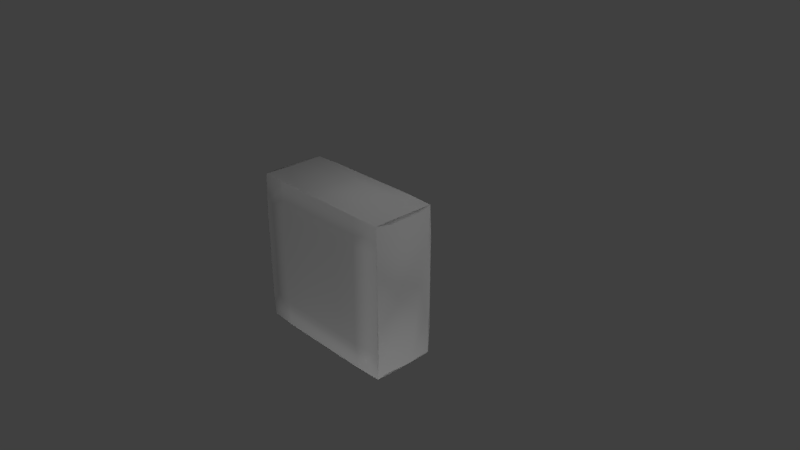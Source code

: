 # Source: Wall.blend  (saved by Blender 2.78.0; exported with 4.5.12 LTS)
import bpy
from mathutils import Matrix  # noqa: F401  (used for matrix-valued properties, if any)

bpy.ops.wm.read_factory_settings(use_empty=True)
scene = bpy.context.scene
scene.name = 'Scene'

# ---- collections
col_collection_1 = bpy.data.collections.new('Collection 1'); scene.collection.children.link(col_collection_1)

# ---- materials (node trees are filled in below, after node groups)
mat_material_001 = bpy.data.materials.new('Material.001')
mat_material_001.alpha_threshold = 0.0
mat_material_001.use_transparent_shadow = False
mat_material_001.roughness = 0.5
mat_material_001.specular_intensity = 0.0

# ---- material node trees

# ---- world
world_world = bpy.data.worlds.new('World'); scene.world = world_world
world_world.color = (0.05088, 0.05088, 0.05088)
world_world.use_sun_shadow = False
world_world.sun_shadow_jitter_overblur = 0.0
world_world.cycles.sampling_method = 'MANUAL'

# ---- cameras
cam_camera = bpy.data.cameras.new('Camera')
cam_camera.clip_end = 100.0
cam_camera.lens = 35.0
cam_camera.sensor_width = 32.0
cam_camera.sensor_height = 18.0
cam_camera.ortho_scale = 7.314
cam_camera.dof.focus_distance = 0.0
cam_camera.dof.aperture_fstop = 128.0

# ---- lights
light_lamp = bpy.data.lights.new('Lamp', 'POINT')
light_lamp.transmission_factor = 0.0
light_lamp.cutoff_distance = 30.0
light_lamp.energy = 100.0
light_lamp.shadow_buffer_clip_start = 1.001
light_lamp.shadow_soft_size = 0.1
light_lamp.shadow_maximum_resolution = 0.006
light_lamp.use_absolute_resolution = True
light_lamp_001 = bpy.data.lights.new('Lamp.001', 'POINT')
light_lamp_001.transmission_factor = 0.0
light_lamp_001.cutoff_distance = 30.0
light_lamp_001.energy = 100.0
light_lamp_001.shadow_buffer_clip_start = 1.001
light_lamp_001.shadow_soft_size = 0.1
light_lamp_001.shadow_maximum_resolution = 0.006
light_lamp_001.use_absolute_resolution = True
light_lamp_002 = bpy.data.lights.new('Lamp.002', 'POINT')
light_lamp_002.transmission_factor = 0.0
light_lamp_002.cutoff_distance = 30.0
light_lamp_002.energy = 100.0
light_lamp_002.shadow_buffer_clip_start = 1.001
light_lamp_002.shadow_soft_size = 0.1
light_lamp_002.shadow_maximum_resolution = 0.006
light_lamp_002.use_absolute_resolution = True
light_lamp_003 = bpy.data.lights.new('Lamp.003', 'POINT')
light_lamp_003.transmission_factor = 0.0
light_lamp_003.cutoff_distance = 30.0
light_lamp_003.energy = 100.0
light_lamp_003.shadow_buffer_clip_start = 1.001
light_lamp_003.shadow_soft_size = 0.1
light_lamp_003.shadow_maximum_resolution = 0.006
light_lamp_003.use_absolute_resolution = True
light_lamp_004 = bpy.data.lights.new('Lamp.004', 'POINT')
light_lamp_004.transmission_factor = 0.0
light_lamp_004.cutoff_distance = 30.0
light_lamp_004.energy = 100.0
light_lamp_004.shadow_buffer_clip_start = 1.001
light_lamp_004.shadow_soft_size = 0.1
light_lamp_004.shadow_maximum_resolution = 0.006
light_lamp_004.use_absolute_resolution = True
light_lamp_005 = bpy.data.lights.new('Lamp.005', 'POINT')
light_lamp_005.transmission_factor = 0.0
light_lamp_005.cutoff_distance = 30.0
light_lamp_005.energy = 100.0
light_lamp_005.shadow_buffer_clip_start = 1.001
light_lamp_005.shadow_soft_size = 0.1
light_lamp_005.shadow_maximum_resolution = 0.006
light_lamp_005.use_absolute_resolution = True
light_lamp_006 = bpy.data.lights.new('Lamp.006', 'POINT')
light_lamp_006.transmission_factor = 0.0
light_lamp_006.cutoff_distance = 30.0
light_lamp_006.energy = 100.0
light_lamp_006.shadow_buffer_clip_start = 1.001
light_lamp_006.shadow_soft_size = 0.1
light_lamp_006.shadow_maximum_resolution = 0.006
light_lamp_006.use_absolute_resolution = True
light_lamp_007 = bpy.data.lights.new('Lamp.007', 'POINT')
light_lamp_007.transmission_factor = 0.0
light_lamp_007.cutoff_distance = 30.0
light_lamp_007.energy = 100.0
light_lamp_007.shadow_buffer_clip_start = 1.001
light_lamp_007.shadow_soft_size = 0.1
light_lamp_007.shadow_maximum_resolution = 0.006
light_lamp_007.use_absolute_resolution = True

# ---- meshes
me_plane = bpy.data.meshes.new('Plane')
me_plane.from_pydata([(-1.029, -1.029, -0.02887), (1.029, -1.029, -0.02887), (-1.029, 1.029, -0.02887), (1.029, 1.029, -0.02887), (-1.029, -1.029, 0.3943), (1.029, -1.029, 0.3943), (-1.029, 1.029, 0.3943), (1.029, 1.029, 0.3943), (-1.035, 0.6667, -0.03535), (-1.035, 0.3333, -0.03535), (-1.035, -2.98e-08, -0.03535), (-1.035, -0.3333, -0.03535), (-1.035, -0.6667, -0.03535), (-0.6667, -1.035, -0.03535), (-0.3333, -1.035, -0.03535), (2.98e-08, -1.035, -0.03535), (0.3333, -1.035, -0.03535), (0.6667, -1.035, -0.03535), (1.035, -0.6667, -0.03535), (1.035, -0.3333, -0.03535), (1.035, 2.98e-08, -0.03535), (1.035, 0.3333, -0.03535), (1.035, 0.6667, -0.03535), (0.6667, 1.035, -0.03535), (0.3333, 1.035, -0.03535), (-2.98e-08, 1.035, -0.03535), (-0.3333, 1.035, -0.03535), (-0.6667, 1.035, -0.03535), (-1.035, 0.6667, 0.4008), (-1.035, 0.3333, 0.4008), (-1.035, -2.98e-08, 0.4008), (-1.035, -0.3333, 0.4008), (-1.035, -0.6667, 0.4008), (-0.6667, -1.035, 0.4008), (-0.3333, -1.035, 0.4008), (2.98e-08, -1.035, 0.4008), (0.3333, -1.035, 0.4008), (0.6667, -1.035, 0.4008), (1.035, -0.6667, 0.4008), (1.035, -0.3333, 0.4008), (1.035, 2.98e-08, 0.4008), (1.035, 0.3333, 0.4008), (1.035, 0.6667, 0.4008), (0.6667, 1.035, 0.4008), (0.3333, 1.035, 0.4008), (-2.98e-08, 1.035, 0.4008), (-0.3333, 1.035, 0.4008), (-0.6667, 1.035, 0.4008), (-1.035, 1.035, 0.0609), (-1.035, 1.035, 0.1218), (-1.035, 1.035, 0.1827), (-1.035, 1.035, 0.2436), (-1.035, 1.035, 0.3045), (1.035, 1.035, 0.3045), (1.035, 1.035, 0.2436), (1.035, 1.035, 0.1827), (1.035, 1.035, 0.1218), (1.035, 1.035, 0.0609), (1.035, -1.035, 0.0609), (1.035, -1.035, 0.1218), (1.035, -1.035, 0.1827), (1.035, -1.035, 0.2436), (1.035, -1.035, 0.3045), (-1.035, -1.035, 0.3045), (-1.035, -1.035, 0.2436), (-1.035, -1.035, 0.1827), (-1.035, -1.035, 0.1218), (-1.035, -1.035, 0.0609), (-0.6667, -0.6667, 0.4154), (-0.6667, -0.3333, 0.4154), (-0.6667, 2.98e-08, 0.4154), (-0.6667, 0.3333, 0.4154), (-0.6667, 0.6667, 0.4154), (-0.3333, -0.6667, 0.4154), (-0.3333, -0.3333, 0.4154), (-0.3333, 2.98e-08, 0.4154), (-0.3333, 0.3333, 0.4154), (-0.3333, 0.6667, 0.4154), (1.987e-08, -0.6667, 0.4154), (9.934e-09, -0.3333, 0.4154), (-8.882e-16, 2.98e-08, 0.4154), (-9.934e-09, 0.3333, 0.4154), (-1.987e-08, 0.6667, 0.4154), (0.3333, -0.6667, 0.4154), (0.3333, -0.3333, 0.4154), (0.3333, 2.98e-08, 0.4154), (0.3333, 0.3333, 0.4154), (0.3333, 0.6667, 0.4154), (0.6667, -0.6667, 0.4154), (0.6667, -0.3333, 0.4154), (0.6667, 2.98e-08, 0.4154), (0.6667, 0.3333, 0.4154), (0.6667, 0.6667, 0.4154), (-0.6667, -0.6667, -0.05), (-0.3333, -0.6667, -0.05), (2.98e-08, -0.6667, -0.05), (0.3333, -0.6667, -0.05), (0.6667, -0.6667, -0.05), (-0.6667, -0.3333, -0.05), (-0.3333, -0.3333, -0.05), (2.98e-08, -0.3333, -0.05), (0.3333, -0.3333, -0.05), (0.6667, -0.3333, -0.05), (-0.6667, -1.987e-08, -0.05), (-0.3333, -9.934e-09, -0.05), (2.98e-08, 8.882e-16, -0.05), (0.3333, 9.934e-09, -0.05), (0.6667, 1.987e-08, -0.05), (-0.6667, 0.3333, -0.05), (-0.3333, 0.3333, -0.05), (2.98e-08, 0.3333, -0.05), (0.3333, 0.3333, -0.05), (0.6667, 0.3333, -0.05), (-0.6667, 0.6667, -0.05), (-0.3333, 0.6667, -0.05), (2.98e-08, 0.6667, -0.05), (0.3333, 0.6667, -0.05), (0.6667, 0.6667, -0.05)], [], [(117, 23, 3, 22), (92, 42, 7, 43), (52, 6, 47, 46, 45, 44, 43, 7, 53, 54, 55, 56, 57, 3, 23, 24, 25, 26, 27, 2, 48, 49, 50, 51), (63, 4, 32, 31, 30, 29, 28, 6, 52, 51, 50, 49, 48, 2, 8, 9, 10, 11, 12, 0, 67, 66, 65, 64), (62, 5, 37, 36, 35, 34, 33, 4, 63, 64, 65, 66, 67, 0, 13, 14, 15, 16, 17, 1, 58, 59, 60, 61), (28, 72, 47, 6), (72, 77, 46, 47), (77, 82, 45, 46), (82, 87, 44, 45), (87, 92, 43, 44), (4, 33, 68, 32), (32, 68, 69, 31), (31, 69, 70, 30), (30, 70, 71, 29), (29, 71, 72, 28), (33, 34, 73, 68), (68, 73, 74, 69), (69, 74, 75, 70), (70, 75, 76, 71), (71, 76, 77, 72), (34, 35, 78, 73), (73, 78, 79, 74), (74, 79, 80, 75), (75, 80, 81, 76), (76, 81, 82, 77), (35, 36, 83, 78), (78, 83, 84, 79), (79, 84, 85, 80), (80, 85, 86, 81), (81, 86, 87, 82), (36, 37, 88, 83), (83, 88, 89, 84), (84, 89, 90, 85), (85, 90, 91, 86), (86, 91, 92, 87), (37, 5, 38, 88), (88, 38, 39, 89), (89, 39, 40, 90), (90, 40, 41, 91), (91, 41, 42, 92), (17, 97, 18, 1), (97, 102, 19, 18), (102, 107, 20, 19), (107, 112, 21, 20), (112, 117, 22, 21), (0, 12, 93, 13), (13, 93, 94, 14), (14, 94, 95, 15), (15, 95, 96, 16), (16, 96, 97, 17), (12, 11, 98, 93), (93, 98, 99, 94), (94, 99, 100, 95), (95, 100, 101, 96), (96, 101, 102, 97), (11, 10, 103, 98), (98, 103, 104, 99), (99, 104, 105, 100), (100, 105, 106, 101), (101, 106, 107, 102), (10, 9, 108, 103), (103, 108, 109, 104), (104, 109, 110, 105), (105, 110, 111, 106), (106, 111, 112, 107), (9, 8, 113, 108), (108, 113, 114, 109), (109, 114, 115, 110), (110, 115, 116, 111), (111, 116, 117, 112), (8, 2, 27, 113), (113, 27, 26, 114), (114, 26, 25, 115), (115, 25, 24, 116), (116, 24, 23, 117), (53, 7, 42, 41, 40, 39, 38, 5, 62, 61, 60, 59, 58, 1, 18, 19, 20, 21, 22, 3, 57, 56, 55, 54)])
me_plane.polygons.foreach_set('use_smooth', [True] * 76)
_uv = me_plane.uv_layers.new(name='UVMap')
_uv.uv.foreach_set('vector', [0.8333, 0.8333, 0.8333, 0.9999, 0.9999, 0.9999, 0.9999, 0.8333, 0.8333, 0.8333, 0.9999, 0.8333, 0.9999, 0.9999, 0.8333, 0.9999, 0.001823, 0.7064, 0.004253, 0.629, 0.1599, 0.6498, 0.3146, 0.6674, 0.4663, 0.6568, 0.6366, 0.6462, 0.796, 0.6251, 1.0, 0.6489, 1.003, 0.7212, 1.003, 0.7702, 1.003, 0.8191, 1.003, 0.868, 1.003, 0.917, 0.9981, 0.9919, 0.8115, 1.005, 0.6505, 1.005, 0.4896, 1.005, 0.3286, 1.005, 0.1676, 1.005, 0.004253, 0.9932, 0.001824, 0.9158, 0.001824, 0.8635, 0.001824, 0.8111, 0.001823, 0.7588, 0.07579, -0.01274, 0.01138, -0.0096, 0.006723, 0.1657, 0.006723, 0.327, 0.006723, 0.4884, 0.006723, 0.6497, 0.006723, 0.811, 0.01138, 0.9863, 0.07579, 0.9895, 0.1195, 0.9895, 0.1632, 0.9895, 0.2069, 0.9895, 0.2506, 0.9895, 0.315, 0.9863, 0.3196, 0.811, 0.3196, 0.6497, 0.3196, 0.4884, 0.3196, 0.327, 0.3196, 0.1657, 0.315, -0.0096, 0.2506, -0.01274, 0.2069, -0.01274, 0.1632, -0.01274, 0.1195, -0.01274, 1.001, 0.9127, 0.9965, 0.9891, 0.8117, 1.007, 0.652, 1.002, 0.4861, 1.007, 0.3288, 1.007, 0.1654, 1.004, 0.005256, 0.9891, 0.00262, 0.917, 0.00262, 0.8502, 0.001845, 0.7904, 0.001845, 0.7235, 0.001845, 0.7289, 0.004948, 0.6301, 0.1593, 0.6487, 0.3128, 0.6683, 0.464, 0.6571, 0.6372, 0.6459, 0.7982, 0.6263, 1.001, 0.6472, 1.003, 0.7124, 0.9984, 0.7597, 0.9996, 0.8153, 1.001, 0.8626, 9.999e-05, 0.8333, 0.1667, 0.8333, 0.1667, 0.9999, 9.998e-05, 0.9999, 0.1667, 0.8333, 0.3334, 0.8333, 0.3334, 0.9999, 0.1667, 0.9999, 0.3334, 0.8333, 0.5, 0.8333, 0.5, 0.9999, 0.3334, 0.9999, 0.5, 0.8333, 0.6666, 0.8333, 0.6666, 0.9999, 0.5, 0.9999, 0.6666, 0.8333, 0.8333, 0.8333, 0.8333, 0.9999, 0.6666, 0.9999, 0.0001, 9.998e-05, 0.1667, 9.998e-05, 0.1667, 0.1667, 0.0001, 0.1667, 0.0001, 0.1667, 0.1667, 0.1667, 0.1667, 0.3334, 0.0001, 0.3334, 0.0001, 0.3334, 0.1667, 0.3334, 0.1667, 0.5, 0.0001, 0.5, 0.0001, 0.5, 0.1667, 0.5, 0.1667, 0.6666, 0.0001, 0.6666, 0.0001, 0.6666, 0.1667, 0.6666, 0.1667, 0.8333, 9.999e-05, 0.8333, 0.1667, 9.998e-05, 0.3334, 9.998e-05, 0.3334, 0.1667, 0.1667, 0.1667, 0.1667, 0.1667, 0.3334, 0.1667, 0.3334, 0.3334, 0.1667, 0.3334, 0.1667, 0.3334, 0.3334, 0.3334, 0.3334, 0.5, 0.1667, 0.5, 0.1667, 0.5, 0.3334, 0.5, 0.3334, 0.6666, 0.1667, 0.6666, 0.1667, 0.6666, 0.3334, 0.6666, 0.3334, 0.8333, 0.1667, 0.8333, 0.3334, 9.998e-05, 0.5, 9.998e-05, 0.5, 0.1667, 0.3334, 0.1667, 0.3334, 0.1667, 0.5, 0.1667, 0.5, 0.3334, 0.3334, 0.3334, 0.3334, 0.3334, 0.5, 0.3334, 0.5, 0.5, 0.3334, 0.5, 0.3334, 0.5, 0.5, 0.5, 0.5, 0.6666, 0.3334, 0.6666, 0.3334, 0.6666, 0.5, 0.6666, 0.5, 0.8333, 0.3334, 0.8333, 0.5, 9.998e-05, 0.6666, 9.998e-05, 0.6666, 0.1667, 0.5, 0.1667, 0.5, 0.1667, 0.6666, 0.1667, 0.6666, 0.3334, 0.5, 0.3334, 0.5, 0.3334, 0.6666, 0.3334, 0.6666, 0.5, 0.5, 0.5, 0.5, 0.5, 0.6666, 0.5, 0.6666, 0.6666, 0.5, 0.6666, 0.5, 0.6666, 0.6666, 0.6666, 0.6666, 0.8333, 0.5, 0.8333, 0.6666, 9.998e-05, 0.8333, 9.998e-05, 0.8333, 0.1667, 0.6666, 0.1667, 0.6666, 0.1667, 0.8333, 0.1667, 0.8333, 0.3334, 0.6666, 0.3334, 0.6666, 0.3334, 0.8333, 0.3334, 0.8333, 0.5, 0.6666, 0.5, 0.6666, 0.5, 0.8333, 0.5, 0.8333, 0.6666, 0.6666, 0.6666, 0.6666, 0.6666, 0.8333, 0.6666, 0.8333, 0.8333, 0.6666, 0.8333, 0.8333, 9.998e-05, 0.9999, 9.998e-05, 0.9999, 0.1667, 0.8333, 0.1667, 0.8333, 0.1667, 0.9999, 0.1667, 0.9999, 0.3334, 0.8333, 0.3334, 0.8333, 0.3334, 0.9999, 0.3334, 0.9999, 0.5, 0.8333, 0.5, 0.8333, 0.5, 0.9999, 0.5, 0.9999, 0.6666, 0.8333, 0.6666, 0.8333, 0.6666, 0.9999, 0.6666, 0.9999, 0.8333, 0.8333, 0.8333, 0.8333, 9.998e-05, 0.8333, 0.1667, 0.9999, 0.1667, 0.9999, 9.998e-05, 0.8333, 0.1667, 0.8333, 0.3334, 0.9999, 0.3334, 0.9999, 0.1667, 0.8333, 0.3334, 0.8333, 0.5, 0.9999, 0.5, 0.9999, 0.3334, 0.8333, 0.5, 0.8333, 0.6666, 0.9999, 0.6666, 0.9999, 0.5, 0.8333, 0.6666, 0.8333, 0.8333, 0.9999, 0.8333, 0.9999, 0.6666, 0.0001, 9.998e-05, 0.0001, 0.1667, 0.1667, 0.1667, 0.1667, 9.998e-05, 0.1667, 9.998e-05, 0.1667, 0.1667, 0.3334, 0.1667, 0.3334, 9.998e-05, 0.3334, 9.998e-05, 0.3334, 0.1667, 0.5, 0.1667, 0.5, 9.998e-05, 0.5, 9.998e-05, 0.5, 0.1667, 0.6666, 0.1667, 0.6666, 9.998e-05, 0.6666, 9.998e-05, 0.6666, 0.1667, 0.8333, 0.1667, 0.8333, 9.998e-05, 0.0001, 0.1667, 0.0001, 0.3334, 0.1667, 0.3334, 0.1667, 0.1667, 0.1667, 0.1667, 0.1667, 0.3334, 0.3334, 0.3334, 0.3334, 0.1667, 0.3334, 0.1667, 0.3334, 0.3334, 0.5, 0.3334, 0.5, 0.1667, 0.5, 0.1667, 0.5, 0.3334, 0.6666, 0.3334, 0.6666, 0.1667, 0.6666, 0.1667, 0.6666, 0.3334, 0.8333, 0.3334, 0.8333, 0.1667, 0.0001, 0.3334, 0.0001, 0.5, 0.1667, 0.5, 0.1667, 0.3334, 0.1667, 0.3334, 0.1667, 0.5, 0.3334, 0.5, 0.3334, 0.3334, 0.3334, 0.3334, 0.3334, 0.5, 0.5, 0.5, 0.5, 0.3334, 0.5, 0.3334, 0.5, 0.5, 0.6666, 0.5, 0.6666, 0.3334, 0.6666, 0.3334, 0.6666, 0.5, 0.8333, 0.5, 0.8333, 0.3334, 0.0001, 0.5, 0.0001, 0.6666, 0.1667, 0.6666, 0.1667, 0.5, 0.1667, 0.5, 0.1667, 0.6666, 0.3334, 0.6666, 0.3334, 0.5, 0.3334, 0.5, 0.3334, 0.6666, 0.5, 0.6666, 0.5, 0.5, 0.5, 0.5, 0.5, 0.6666, 0.6666, 0.6666, 0.6666, 0.5, 0.6666, 0.5, 0.6666, 0.6666, 0.8333, 0.6666, 0.8333, 0.5, 0.0001, 0.6666, 9.999e-05, 0.8333, 0.1667, 0.8333, 0.1667, 0.6666, 0.1667, 0.6666, 0.1667, 0.8333, 0.3334, 0.8333, 0.3334, 0.6666, 0.3334, 0.6666, 0.3334, 0.8333, 0.5, 0.8333, 0.5, 0.6666, 0.5, 0.6666, 0.5, 0.8333, 0.6666, 0.8333, 0.6666, 0.6666, 0.6666, 0.6666, 0.6666, 0.8333, 0.8333, 0.8333, 0.8333, 0.6666, 9.999e-05, 0.8333, 9.998e-05, 0.9999, 0.1667, 0.9999, 0.1667, 0.8333, 0.1667, 0.8333, 0.1667, 0.9999, 0.3334, 0.9999, 0.3334, 0.8333, 0.3334, 0.8333, 0.3334, 0.9999, 0.5, 0.9999, 0.5, 0.8333, 0.5, 0.8333, 0.5, 0.9999, 0.6666, 0.9999, 0.6666, 0.8333, 0.6666, 0.8333, 0.6666, 0.9999, 0.8333, 0.9999, 0.8333, 0.8333, 0.07579, 0.9895, 0.01138, 0.9863, 0.006723, 0.811, 0.006723, 0.6497, 0.006723, 0.4884, 0.006723, 0.327, 0.006723, 0.1657, 0.01138, -0.0096, 0.07579, -0.01274, 0.1195, -0.01274, 0.1632, -0.01274, 0.2069, -0.01274, 0.2506, -0.01274, 0.315, -0.0096, 0.3196, 0.1657, 0.3196, 0.327, 0.3196, 0.4884, 0.3196, 0.6497, 0.3196, 0.811, 0.315, 0.9863, 0.2506, 0.9895, 0.2069, 0.9895, 0.1632, 0.9895, 0.1195, 0.9895])
me_plane.materials.append(mat_material_001)
me_plane.use_remesh_preserve_volume = False
me_plane.use_remesh_preserve_attributes = False
me_plane.use_mirror_vertex_groups = False
me_plane.update()

# ---- objects
ob_plane = bpy.data.objects.new('Plane', me_plane)
ob_lamp = bpy.data.objects.new('Lamp', light_lamp)
ob_camera = bpy.data.objects.new('Camera', cam_camera)
ob_lamp_001 = bpy.data.objects.new('Lamp.001', light_lamp_001)
ob_lamp_002 = bpy.data.objects.new('Lamp.002', light_lamp_002)
ob_lamp_003 = bpy.data.objects.new('Lamp.003', light_lamp_003)
ob_lamp_004 = bpy.data.objects.new('Lamp.004', light_lamp_004)
ob_lamp_005 = bpy.data.objects.new('Lamp.005', light_lamp_005)
ob_lamp_006 = bpy.data.objects.new('Lamp.006', light_lamp_006)
ob_lamp_007 = bpy.data.objects.new('Lamp.007', light_lamp_007)

# ---- transforms, parenting, visibility, modifiers, constraints
ob_plane.location = (0.0, 0.0, 0.0)
ob_plane.rotation_euler = (1.571, -0.0, 0.0)
ob_plane.scale = (1.0, 1.0, 2.0)
ob_plane.lineart.crease_threshold = 0.0
ob_lamp.location = (1.601, -3.042, 5.904)
ob_lamp.rotation_euler = (0.6503, 0.05522, 1.866)
ob_lamp.lock_rotations_4d = False
ob_lamp.empty_display_type = 'ARROWS'
ob_lamp.color = (0.0, 0.0, 0.0, 0.0)
ob_lamp.lineart.crease_threshold = 0.0
ob_camera.location = (7.481, -6.508, 5.344)
ob_camera.rotation_euler = (1.109, 0.0, 0.8149)
ob_camera.lock_rotations_4d = False
ob_camera.empty_display_type = 'ARROWS'
ob_camera.color = (0.0, 0.0, 0.0, 0.0)
ob_camera.display_type = 'WIRE'
ob_camera.lineart.crease_threshold = 0.0
ob_lamp_001.location = (1.601, -3.042, -4.324)
ob_lamp_001.rotation_euler = (0.6503, 0.05522, 1.866)
ob_lamp_001.lock_rotations_4d = False
ob_lamp_001.empty_display_type = 'ARROWS'
ob_lamp_001.color = (0.0, 0.0, 0.0, 0.0)
ob_lamp_001.lineart.crease_threshold = 0.0
ob_lamp_002.location = (1.601, 4.616, -4.324)
ob_lamp_002.rotation_euler = (0.6503, 0.05522, 1.866)
ob_lamp_002.lock_rotations_4d = False
ob_lamp_002.empty_display_type = 'ARROWS'
ob_lamp_002.color = (0.0, 0.0, 0.0, 0.0)
ob_lamp_002.lineart.crease_threshold = 0.0
ob_lamp_003.location = (1.601, 4.616, 4.183)
ob_lamp_003.rotation_euler = (0.6503, 0.05522, 1.866)
ob_lamp_003.lock_rotations_4d = False
ob_lamp_003.empty_display_type = 'ARROWS'
ob_lamp_003.color = (0.0, 0.0, 0.0, 0.0)
ob_lamp_003.lineart.crease_threshold = 0.0
ob_lamp_004.location = (-10.38, -0.8561, 4.183)
ob_lamp_004.rotation_euler = (0.6503, 0.05522, 1.866)
ob_lamp_004.lock_rotations_4d = False
ob_lamp_004.empty_display_type = 'ARROWS'
ob_lamp_004.color = (0.0, 0.0, 0.0, 0.0)
ob_lamp_004.lineart.crease_threshold = 0.0
ob_lamp_005.location = (-10.38, -0.8561, -3.361)
ob_lamp_005.rotation_euler = (0.6503, 0.05522, 1.866)
ob_lamp_005.lock_rotations_4d = False
ob_lamp_005.empty_display_type = 'ARROWS'
ob_lamp_005.color = (0.0, 0.0, 0.0, 0.0)
ob_lamp_005.lineart.crease_threshold = 0.0
ob_lamp_006.location = (7.746, -0.8561, -3.361)
ob_lamp_006.rotation_euler = (0.6503, 0.05522, 1.866)
ob_lamp_006.lock_rotations_4d = False
ob_lamp_006.empty_display_type = 'ARROWS'
ob_lamp_006.color = (0.0, 0.0, 0.0, 0.0)
ob_lamp_006.lineart.crease_threshold = 0.0
ob_lamp_007.location = (7.746, -0.8561, 2.764)
ob_lamp_007.rotation_euler = (0.6503, 0.05522, 1.866)
ob_lamp_007.lock_rotations_4d = False
ob_lamp_007.empty_display_type = 'ARROWS'
ob_lamp_007.color = (0.0, 0.0, 0.0, 0.0)
ob_lamp_007.lineart.crease_threshold = 0.0

# ---- collection membership
col_collection_1.objects.link(ob_plane)
col_collection_1.objects.link(ob_lamp)
col_collection_1.objects.link(ob_camera)
col_collection_1.objects.link(ob_lamp_001)
col_collection_1.objects.link(ob_lamp_002)
col_collection_1.objects.link(ob_lamp_003)
col_collection_1.objects.link(ob_lamp_004)
col_collection_1.objects.link(ob_lamp_005)
col_collection_1.objects.link(ob_lamp_006)
col_collection_1.objects.link(ob_lamp_007)

# ---- scene / render settings (as saved in the file)
scene.camera = ob_camera
scene.frame_start = 1; scene.frame_end = 250; scene.frame_set(1)
scene.render.engine = 'BLENDER_EEVEE_NEXT'
scene.render.resolution_percentage = 50
scene.render.dither_intensity = 0.0
scene.cycles.use_denoising = False
scene.cycles.samples = 128
scene.cycles.sampling_pattern = 'TABULATED_SOBOL'
scene.cycles.light_sampling_threshold = 0.0
scene.cycles.use_adaptive_sampling = False
scene.cycles.use_light_tree = False
scene.cycles.blur_glossy = 0.0
scene.cycles.sample_clamp_indirect = 0.0
scene.view_settings.view_transform = 'Standard'
bpy.context.view_layer.update()
